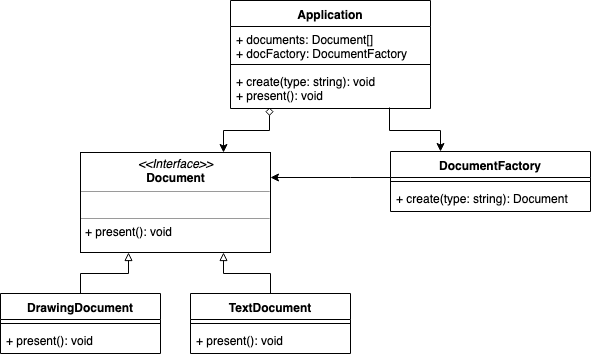

The diagram above was exported from draw.io. Its source (the exported page's mxGraphModel, read from the mxfile embedded in the PNG):
<mxGraphModel dx="918" dy="487" grid="1" gridSize="10" guides="1" tooltips="1" connect="1" arrows="1" fold="1" page="1" pageScale="1" pageWidth="3000" pageHeight="3000" math="0" shadow="0">
  <root>
    <mxCell id="MKHr-0XAJZAJcO3RfcmK-0" />
    <mxCell id="MKHr-0XAJZAJcO3RfcmK-1" parent="MKHr-0XAJZAJcO3RfcmK-0" />
    <mxCell id="MKHr-0XAJZAJcO3RfcmK-2" value="Application&#10;" style="swimlane;fontStyle=1;align=center;verticalAlign=top;childLayout=stackLayout;horizontal=1;startSize=26;horizontalStack=0;resizeParent=1;resizeParentMax=0;resizeLast=0;collapsible=1;marginBottom=0;" vertex="1" parent="MKHr-0XAJZAJcO3RfcmK-1">
      <mxGeometry x="520" y="27" width="200" height="108" as="geometry" />
    </mxCell>
    <mxCell id="MKHr-0XAJZAJcO3RfcmK-3" value="+ documents: Document[]&#10;+ docFactory: DocumentFactory&#10;" style="text;strokeColor=none;fillColor=none;align=left;verticalAlign=top;spacingLeft=4;spacingRight=4;overflow=hidden;rotatable=0;points=[[0,0.5],[1,0.5]];portConstraint=eastwest;" vertex="1" parent="MKHr-0XAJZAJcO3RfcmK-2">
      <mxGeometry y="26" width="200" height="34" as="geometry" />
    </mxCell>
    <mxCell id="MKHr-0XAJZAJcO3RfcmK-4" value="" style="line;strokeWidth=1;fillColor=none;align=left;verticalAlign=middle;spacingTop=-1;spacingLeft=3;spacingRight=3;rotatable=0;labelPosition=right;points=[];portConstraint=eastwest;" vertex="1" parent="MKHr-0XAJZAJcO3RfcmK-2">
      <mxGeometry y="60" width="200" height="8" as="geometry" />
    </mxCell>
    <mxCell id="MKHr-0XAJZAJcO3RfcmK-5" value="+ create(type: string): void&#10;+ present(): void&#10;" style="text;strokeColor=none;fillColor=none;align=left;verticalAlign=top;spacingLeft=4;spacingRight=4;overflow=hidden;rotatable=0;points=[[0,0.5],[1,0.5]];portConstraint=eastwest;" vertex="1" parent="MKHr-0XAJZAJcO3RfcmK-2">
      <mxGeometry y="68" width="200" height="40" as="geometry" />
    </mxCell>
    <mxCell id="MKHr-0XAJZAJcO3RfcmK-6" style="edgeStyle=orthogonalEdgeStyle;rounded=0;orthogonalLoop=1;jettySize=auto;html=1;exitX=0.5;exitY=0;exitDx=0;exitDy=0;entryX=0.25;entryY=1;entryDx=0;entryDy=0;endArrow=block;endFill=0;" edge="1" parent="MKHr-0XAJZAJcO3RfcmK-1" source="MKHr-0XAJZAJcO3RfcmK-7" target="MKHr-0XAJZAJcO3RfcmK-17">
      <mxGeometry relative="1" as="geometry">
        <Array as="points">
          <mxPoint x="370" y="300" />
          <mxPoint x="418" y="300" />
        </Array>
      </mxGeometry>
    </mxCell>
    <mxCell id="MKHr-0XAJZAJcO3RfcmK-7" value="DrawingDocument" style="swimlane;fontStyle=1;align=center;verticalAlign=top;childLayout=stackLayout;horizontal=1;startSize=26;horizontalStack=0;resizeParent=1;resizeParentMax=0;resizeLast=0;collapsible=1;marginBottom=0;" vertex="1" parent="MKHr-0XAJZAJcO3RfcmK-1">
      <mxGeometry x="290" y="320" width="160" height="60" as="geometry" />
    </mxCell>
    <mxCell id="MKHr-0XAJZAJcO3RfcmK-9" value="" style="line;strokeWidth=1;fillColor=none;align=left;verticalAlign=middle;spacingTop=-1;spacingLeft=3;spacingRight=3;rotatable=0;labelPosition=right;points=[];portConstraint=eastwest;" vertex="1" parent="MKHr-0XAJZAJcO3RfcmK-7">
      <mxGeometry y="26" width="160" height="8" as="geometry" />
    </mxCell>
    <mxCell id="MKHr-0XAJZAJcO3RfcmK-10" value="+ present(): void" style="text;strokeColor=none;fillColor=none;align=left;verticalAlign=top;spacingLeft=4;spacingRight=4;overflow=hidden;rotatable=0;points=[[0,0.5],[1,0.5]];portConstraint=eastwest;" vertex="1" parent="MKHr-0XAJZAJcO3RfcmK-7">
      <mxGeometry y="34" width="160" height="26" as="geometry" />
    </mxCell>
    <mxCell id="MKHr-0XAJZAJcO3RfcmK-11" style="edgeStyle=orthogonalEdgeStyle;rounded=0;orthogonalLoop=1;jettySize=auto;html=1;exitX=0.5;exitY=0;exitDx=0;exitDy=0;entryX=0.75;entryY=1;entryDx=0;entryDy=0;endArrow=block;endFill=0;" edge="1" parent="MKHr-0XAJZAJcO3RfcmK-1" source="MKHr-0XAJZAJcO3RfcmK-12" target="MKHr-0XAJZAJcO3RfcmK-17">
      <mxGeometry relative="1" as="geometry" />
    </mxCell>
    <mxCell id="MKHr-0XAJZAJcO3RfcmK-12" value="TextDocument" style="swimlane;fontStyle=1;align=center;verticalAlign=top;childLayout=stackLayout;horizontal=1;startSize=26;horizontalStack=0;resizeParent=1;resizeParentMax=0;resizeLast=0;collapsible=1;marginBottom=0;" vertex="1" parent="MKHr-0XAJZAJcO3RfcmK-1">
      <mxGeometry x="480" y="320" width="160" height="60" as="geometry" />
    </mxCell>
    <mxCell id="MKHr-0XAJZAJcO3RfcmK-14" value="" style="line;strokeWidth=1;fillColor=none;align=left;verticalAlign=middle;spacingTop=-1;spacingLeft=3;spacingRight=3;rotatable=0;labelPosition=right;points=[];portConstraint=eastwest;" vertex="1" parent="MKHr-0XAJZAJcO3RfcmK-12">
      <mxGeometry y="26" width="160" height="8" as="geometry" />
    </mxCell>
    <mxCell id="MKHr-0XAJZAJcO3RfcmK-15" value="+ present(): void&#10;" style="text;strokeColor=none;fillColor=none;align=left;verticalAlign=top;spacingLeft=4;spacingRight=4;overflow=hidden;rotatable=0;points=[[0,0.5],[1,0.5]];portConstraint=eastwest;" vertex="1" parent="MKHr-0XAJZAJcO3RfcmK-12">
      <mxGeometry y="34" width="160" height="26" as="geometry" />
    </mxCell>
    <mxCell id="4tEroPXDiwsyqQiTSuO0-8" style="edgeStyle=orthogonalEdgeStyle;rounded=0;orthogonalLoop=1;jettySize=auto;html=1;exitX=0.75;exitY=0;exitDx=0;exitDy=0;entryX=0.195;entryY=0.975;entryDx=0;entryDy=0;entryPerimeter=0;startArrow=classic;startFill=1;endArrow=diamond;endFill=0;" edge="1" parent="MKHr-0XAJZAJcO3RfcmK-1" source="MKHr-0XAJZAJcO3RfcmK-17" target="MKHr-0XAJZAJcO3RfcmK-5">
      <mxGeometry relative="1" as="geometry" />
    </mxCell>
    <mxCell id="MKHr-0XAJZAJcO3RfcmK-17" value="&lt;p style=&quot;margin: 0px ; margin-top: 4px ; text-align: center&quot;&gt;&lt;i&gt;&amp;lt;&amp;lt;Interface&amp;gt;&amp;gt;&lt;/i&gt;&lt;br&gt;&lt;b&gt;Document&lt;/b&gt;&lt;/p&gt;&lt;hr size=&quot;1&quot;&gt;&lt;p style=&quot;margin: 0px ; margin-left: 4px&quot;&gt;&lt;br&gt;&lt;/p&gt;&lt;hr size=&quot;1&quot;&gt;&lt;p style=&quot;margin: 0px ; margin-left: 4px&quot;&gt;+ present(): void&lt;br&gt;&lt;/p&gt;" style="verticalAlign=top;align=left;overflow=fill;fontSize=12;fontFamily=Helvetica;html=1;" vertex="1" parent="MKHr-0XAJZAJcO3RfcmK-1">
      <mxGeometry x="370" y="179" width="190" height="100" as="geometry" />
    </mxCell>
    <mxCell id="4tEroPXDiwsyqQiTSuO0-6" style="edgeStyle=orthogonalEdgeStyle;rounded=0;orthogonalLoop=1;jettySize=auto;html=1;entryX=1;entryY=0.25;entryDx=0;entryDy=0;startArrow=none;startFill=0;endArrow=classic;endFill=1;" edge="1" parent="MKHr-0XAJZAJcO3RfcmK-1" source="4tEroPXDiwsyqQiTSuO0-0" target="MKHr-0XAJZAJcO3RfcmK-17">
      <mxGeometry relative="1" as="geometry">
        <Array as="points">
          <mxPoint x="640" y="204" />
          <mxPoint x="640" y="204" />
        </Array>
      </mxGeometry>
    </mxCell>
    <mxCell id="4tEroPXDiwsyqQiTSuO0-7" style="edgeStyle=orthogonalEdgeStyle;rounded=0;orthogonalLoop=1;jettySize=auto;html=1;exitX=0.25;exitY=0;exitDx=0;exitDy=0;entryX=0.795;entryY=0.975;entryDx=0;entryDy=0;entryPerimeter=0;startArrow=classic;startFill=1;endArrow=none;endFill=0;" edge="1" parent="MKHr-0XAJZAJcO3RfcmK-1" source="4tEroPXDiwsyqQiTSuO0-0" target="MKHr-0XAJZAJcO3RfcmK-5">
      <mxGeometry relative="1" as="geometry" />
    </mxCell>
    <mxCell id="4tEroPXDiwsyqQiTSuO0-0" value="DocumentFactory" style="swimlane;fontStyle=1;align=center;verticalAlign=top;childLayout=stackLayout;horizontal=1;startSize=26;horizontalStack=0;resizeParent=1;resizeParentMax=0;resizeLast=0;collapsible=1;marginBottom=0;" vertex="1" parent="MKHr-0XAJZAJcO3RfcmK-1">
      <mxGeometry x="680" y="178" width="200" height="60" as="geometry" />
    </mxCell>
    <mxCell id="4tEroPXDiwsyqQiTSuO0-2" value="" style="line;strokeWidth=1;fillColor=none;align=left;verticalAlign=middle;spacingTop=-1;spacingLeft=3;spacingRight=3;rotatable=0;labelPosition=right;points=[];portConstraint=eastwest;" vertex="1" parent="4tEroPXDiwsyqQiTSuO0-0">
      <mxGeometry y="26" width="200" height="8" as="geometry" />
    </mxCell>
    <mxCell id="4tEroPXDiwsyqQiTSuO0-3" value="+ create(type: string): Document" style="text;strokeColor=none;fillColor=none;align=left;verticalAlign=top;spacingLeft=4;spacingRight=4;overflow=hidden;rotatable=0;points=[[0,0.5],[1,0.5]];portConstraint=eastwest;" vertex="1" parent="4tEroPXDiwsyqQiTSuO0-0">
      <mxGeometry y="34" width="200" height="26" as="geometry" />
    </mxCell>
  </root>
</mxGraphModel>